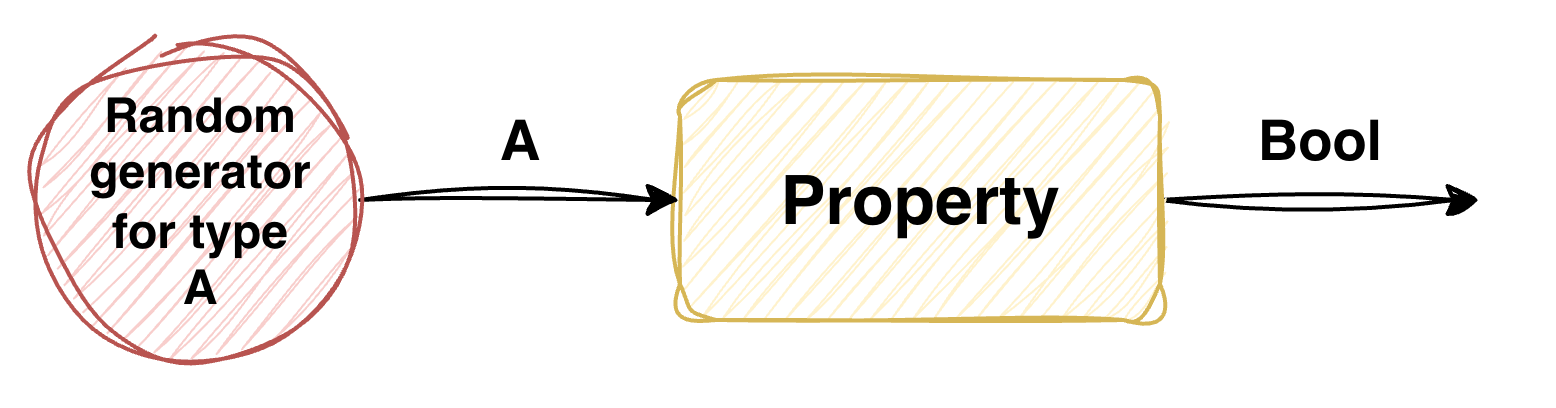

The diagram above was exported from draw.io. Its source (the exported page's mxGraphModel, read from the mxfile embedded in the PNG):
<mxGraphModel dx="599" dy="402" grid="1" gridSize="10" guides="1" tooltips="1" connect="1" arrows="1" fold="1" page="1" pageScale="1" pageWidth="827" pageHeight="1169" math="0" shadow="0">
  <root>
    <mxCell id="0" />
    <mxCell id="1" parent="0" />
    <mxCell id="NPPfAw-noohK8ep9e5eP-4" edge="1" parent="1" source="NPPfAw-noohK8ep9e5eP-1" style="edgeStyle=orthogonalEdgeStyle;rounded=0;orthogonalLoop=1;jettySize=auto;html=1;exitX=1;exitY=0.5;exitDx=0;exitDy=0;sketch=1;curveFitting=1;jiggle=2;">
      <mxGeometry relative="1" as="geometry">
        <mxPoint x="550" y="350" as="targetPoint" />
      </mxGeometry>
    </mxCell>
    <mxCell id="NPPfAw-noohK8ep9e5eP-1" parent="1" style="rounded=1;whiteSpace=wrap;html=1;fillColor=#fff2cc;strokeColor=#d6b656;glass=0;sketch=1;curveFitting=1;jiggle=2;shadow=0;fontStyle=1;fontSize=17;" value="Property" vertex="1">
      <mxGeometry height="60" width="120" x="350" y="320" as="geometry" />
    </mxCell>
    <mxCell id="NPPfAw-noohK8ep9e5eP-3" edge="1" parent="1" source="NPPfAw-noohK8ep9e5eP-2" style="edgeStyle=orthogonalEdgeStyle;rounded=0;orthogonalLoop=1;jettySize=auto;html=1;exitX=1;exitY=0.5;exitDx=0;exitDy=0;entryX=0;entryY=0.5;entryDx=0;entryDy=0;sketch=1;curveFitting=1;jiggle=2;" target="NPPfAw-noohK8ep9e5eP-1">
      <mxGeometry relative="1" as="geometry" />
    </mxCell>
    <mxCell id="NPPfAw-noohK8ep9e5eP-2" parent="1" style="ellipse;whiteSpace=wrap;html=1;aspect=fixed;fillColor=#f8cecc;strokeColor=#b85450;sketch=1;curveFitting=1;jiggle=2;fontStyle=1" value="Random&lt;div&gt;generator&lt;/div&gt;&lt;div&gt;for type&lt;/div&gt;&lt;div&gt;A&lt;/div&gt;" vertex="1">
      <mxGeometry height="80" width="80" x="190" y="310" as="geometry" />
    </mxCell>
    <mxCell id="NPPfAw-noohK8ep9e5eP-5" parent="1" style="text;html=1;whiteSpace=wrap;strokeColor=none;fillColor=none;align=center;verticalAlign=middle;rounded=0;fontStyle=1;fontSize=14;" value="Bool" vertex="1">
      <mxGeometry height="30" width="60" x="480" y="320" as="geometry" />
    </mxCell>
    <mxCell id="NPPfAw-noohK8ep9e5eP-6" parent="1" style="text;html=1;whiteSpace=wrap;strokeColor=none;fillColor=none;align=center;verticalAlign=middle;rounded=0;fontStyle=1;fontSize=14;" value="A" vertex="1">
      <mxGeometry height="30" width="60" x="280" y="320" as="geometry" />
    </mxCell>
  </root>
</mxGraphModel>